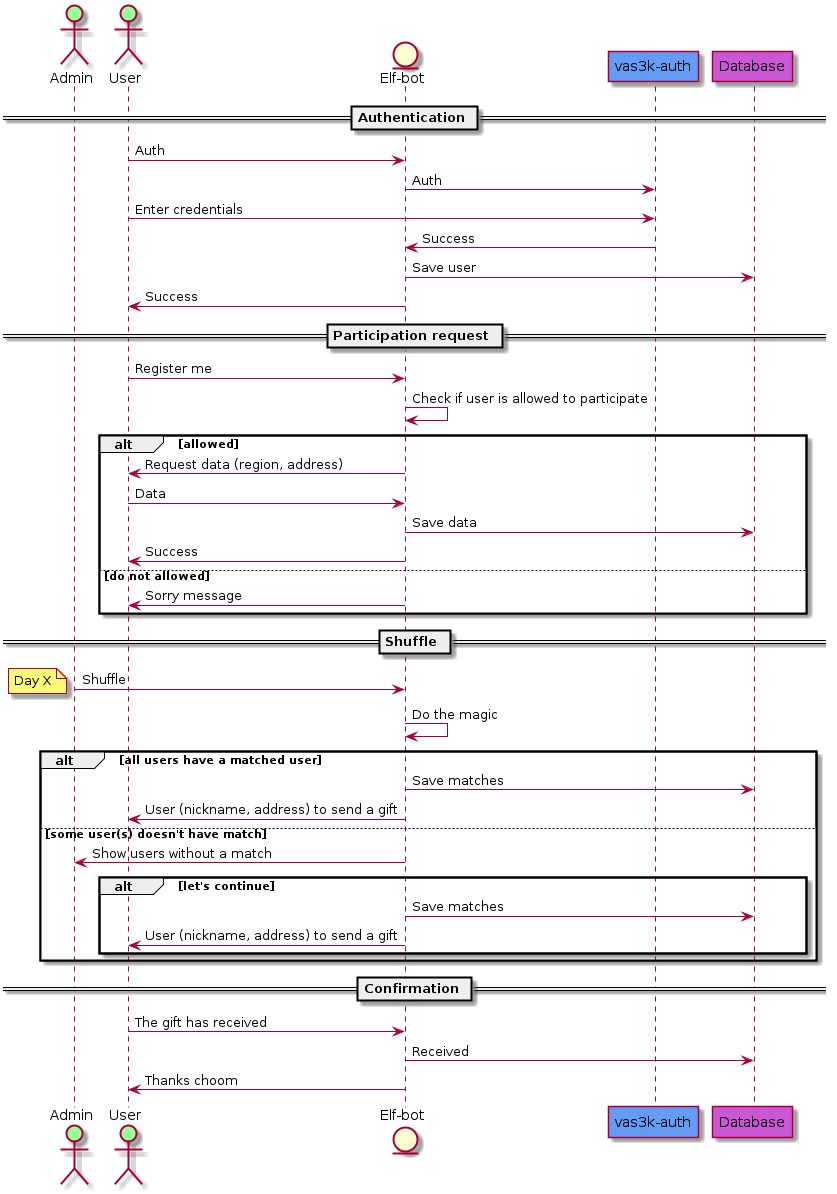

The diagram above was rendered by PlantUML. Its source (embedded in the PNG):
@startuml
actor "Admin" as admin #99FF99
actor "User" as user #99FF99
entity "Elf-bot" as elf
participant "vas3k-auth" as auth #649cf5
participant "Database" as db #cb56d6

== Authentication ==
user -> elf: Auth
elf -> auth: Auth
user -> auth: Enter credentials
auth -> elf: Success
elf -> db: Save user
elf -> user: Success


== Participation request ==
user -> elf: Register me
elf -> elf: Check if user is allowed to participate
alt allowed
    elf -> user: Request data (region, address)
    user -> elf: Data
    elf -> db: Save data
    elf -> user: Success
else do not allowed
    elf -> user: Sorry message
end


== Shuffle ==

admin -> elf: Shuffle
note left: Day X

elf -> elf: Do the magic

alt all users have a matched user
    elf -> db: Save matches
    elf -> user: User (nickname, address) to send a gift
else some user(s) doesn't have match
    elf -> admin: Show users without a match
    
    alt let's continue
        elf -> db: Save matches
        elf -> user: User (nickname, address) to send a gift
    end
end

== Confirmation ==

user -> elf: The gift has received
elf -> db: Received
elf -> user: Thanks choom


@enduml